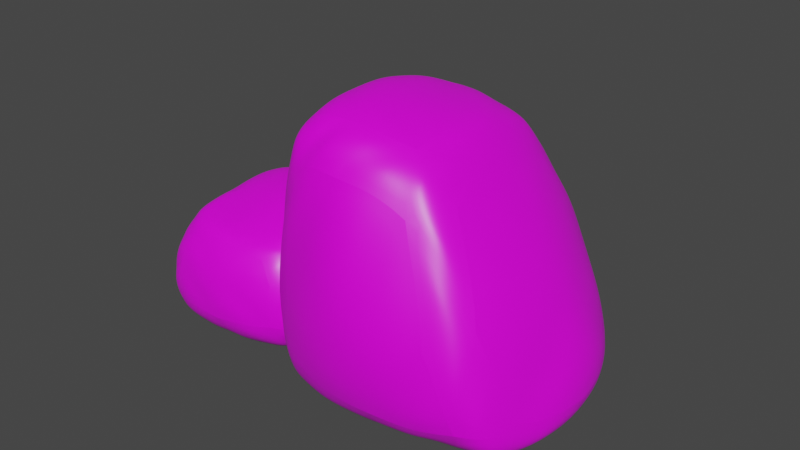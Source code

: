 # Source: rocks.blend  (saved by Blender 2.80.75; exported with 4.5.12 LTS)
import bpy
from mathutils import Matrix  # noqa: F401  (used for matrix-valued properties, if any)

bpy.ops.wm.read_factory_settings(use_empty=True)
scene = bpy.context.scene
scene.name = 'Scene'

# ---- collections
col_collection = bpy.data.collections.new('Collection'); scene.collection.children.link(col_collection)

# ---- images (referenced by path relative to the original .blend; pixels are not part of the script)
import os
ASSET_DIR = os.environ.get("B2B_ASSET_DIR", "")  # directory of the original .blend (textures are referenced by path, not embedded)
HERE = os.path.dirname(os.path.abspath(__file__))  # packed textures are extracted next to this script under _unpacked/

def load_image(name, relpath, width, height, colorspace="sRGB"):
    """Load a texture the original file referenced (path relative to the .blend, or extracted next to this script)."""
    p = next((c for c in (os.path.join(HERE, relpath), os.path.join(ASSET_DIR, relpath)) if relpath and os.path.exists(c)), "")
    if p:
        img = bpy.data.images.load(p, check_existing=True)
        img.name = name
    else:  # same state as the original file: an image datablock whose file is absent (Cycles renders it pink)
        img = bpy.data.images.new(name, width, height)
        img.source = "FILE"
        img.filepath = "//" + (relpath or name)
    img.colorspace_settings.name = colorspace
    return img
img_rocks_albedo_png = load_image('Rocks_Albedo.png', 'Rocks_Albedo.png', 1024, 1024, 'sRGB')

# ---- materials (node trees are filled in below, after node groups)
mat_rock_albedo = bpy.data.materials.new('Rock_Albedo')
mat_rock_albedo.alpha_threshold = 0.0
mat_rock_albedo.use_transparent_shadow = False
mat_rock_albedo.line_color = (0.0, 0.0, 0.0, 1.0)

# ---- node groups
ng_auto_smooth = bpy.data.node_groups.new('Auto Smooth', 'GeometryNodeTree')
_s = ng_auto_smooth.interface.new_socket(name='Geometry', in_out='OUTPUT', socket_type='NodeSocketGeometry')
_s = ng_auto_smooth.interface.new_socket(name='Geometry', in_out='INPUT', socket_type='NodeSocketGeometry')
_s = ng_auto_smooth.interface.new_socket(name='Angle', in_out='INPUT', socket_type='NodeSocketFloat')
_s.subtype = 'ANGLE'
_s.min_value = 0.0
_s.max_value = 3.142
ng_auto_smooth.is_modifier = True
_N = ng_auto_smooth.nodes; _L = ng_auto_smooth.links
n0 = _N.new('NodeGroupOutput'); n0.name = 'Group Output'; n0.location = (480, -100)
n1 = _N.new('NodeGroupInput'); n1.name = 'Group Input'; n1.location = (-420, -300)
n2 = _N.new('NodeGroupInput'); n2.name = 'Group Input.001'; n2.location = (-60, -100)
n3 = _N.new('GeometryNodeSetShadeSmooth'); n3.name = 'Set Shade Smooth'; n3.location = (120, -100)
n3.domain = 'EDGE'
n4 = _N.new('GeometryNodeSetShadeSmooth'); n4.name = 'Set Shade Smooth.001'; n4.location = (300, -100)
n5 = _N.new('GeometryNodeInputMeshEdgeAngle'); n5.name = 'Edge Angle'; n5.location = (-420, -220)
n6 = _N.new('GeometryNodeInputEdgeSmooth'); n6.name = 'Is Edge Smooth'; n6.location = (-60, -160)
n7 = _N.new('GeometryNodeInputShadeSmooth'); n7.name = 'Is Face Smooth'; n7.location = (-240, -340)
n8 = _N.new('FunctionNodeBooleanMath'); n8.name = 'Boolean Math'; n8.location = (-60, -220)
n9 = _N.new('FunctionNodeCompare'); n9.name = 'Compare'; n9.location = (-240, -180)
n9.operation = 'LESS_EQUAL'
_L.new(n5.outputs[0], n9.inputs[0])
_L.new(n4.outputs[0], n0.inputs[0])
_L.new(n1.outputs[1], n9.inputs[1])
_L.new(n9.outputs[0], n8.inputs[0])
_L.new(n7.outputs[0], n8.inputs[1])
_L.new(n2.outputs[0], n3.inputs[0])
_L.new(n6.outputs[0], n3.inputs[1])
_L.new(n3.outputs[0], n4.inputs[0])
_L.new(n8.outputs[0], n3.inputs[2])
n0.is_active_output = True

# ---- material node trees
mat_rock_albedo.use_nodes = True; mat_rock_albedo.node_tree.nodes.clear()
_N = mat_rock_albedo.node_tree.nodes; _L = mat_rock_albedo.node_tree.links
n0 = _N.new('ShaderNodeOutputMaterial'); n0.name = 'Material Output'; n0.location = (300, 300)
n1 = _N.new('ShaderNodeBsdfPrincipled'); n1.name = 'Principled BSDF'; n1.location = (10, 300)
n1.distribution = 'GGX'
n1.subsurface_method = 'BURLEY'
n1.inputs[2].default_value = 0.4
n1.inputs[3].default_value = 1.45
n1.inputs[27].default_value = (0.0, 0.0, 0.0, 1.0)
n1.inputs[28].default_value = 1.0
n2 = _N.new('ShaderNodeTexImage'); n2.name = 'Image Texture'; n2.location = (-503, 179)
n2.image = img_rocks_albedo_png
_L.new(n1.outputs[0], n0.inputs[0])
_L.new(n2.outputs[0], n1.inputs[0])
n0.is_active_output = True

# ---- world
world_world = bpy.data.worlds.new('World'); scene.world = world_world
world_world.use_nodes = True; world_world.node_tree.nodes.clear()
_N = world_world.node_tree.nodes; _L = world_world.node_tree.links
n0 = _N.new('ShaderNodeOutputWorld'); n0.name = 'World Output'; n0.location = (300, 300)
n1 = _N.new('ShaderNodeBackground'); n1.name = 'Background'; n1.location = (10, 300)
n1.inputs[0].default_value = (0.05088, 0.05088, 0.05088, 1.0)
_L.new(n1.outputs[0], n0.inputs[0])
n0.is_active_output = True
world_world.color = (0.05088, 0.05088, 0.05088)
world_world.use_sun_shadow = False
world_world.sun_shadow_jitter_overblur = 0.0

# ---- meshes
me_cube = bpy.data.meshes.new('Cube')
me_cube.from_pydata([(-0.04096, -0.298, 0.1339), (-1.287, -0.325, 0.09342), (-0.6294, 0.396, 0.1395), (-0.637, -0.9066, 0.1354), (-0.6143, -0.289, -0.49), (-0.6349, -0.3356, 0.5075), (-0.1743, -0.3211, 0.3769), (-0.2938, -0.3262, 0.4606), (-1.097, -0.3336, 0.3743), (-0.9884, -0.3381, 0.463), (-0.6369, -0.7904, 0.3098), (-0.6462, -0.6823, 0.3859), (-0.6185, 0.2031, 0.4596), (-0.6241, 0.06694, 0.5499), (-1.273, -0.308, -0.172), (-1.087, -0.3065, -0.3814), (0.01115, -0.2938, -0.1713), (-0.1741, -0.2955, -0.381), (-0.6246, 0.336, -0.1804), (-0.626, 0.154, -0.383), (-0.6375, -0.9381, -0.1797), (-0.6359, -0.7563, -0.3826), (-0.06698, 0.1424, 0.1391), (-0.1791, 0.2643, 0.1393), (-1.189, -0.751, 0.1255), (-1.079, -0.8596, 0.1257), (-0.2497, -0.8032, 0.1412), (-0.1346, -0.6855, 0.1413), (-1.036, 0.2061, 0.1471), (-1.152, 0.09094, 0.1454), (-0.2279, -0.04244, 0.503), (-0.3343, 0.08553, 0.5155), (-0.1417, 0.03706, 0.4299), (-0.2444, 0.1897, 0.4324), (-0.3988, -0.662, 0.3733), (-0.2838, -0.5459, 0.3982), (-0.3408, -0.7393, 0.3111), (-0.216, -0.6106, 0.3294), (-0.8677, 0.04336, 0.521), (-0.9916, -0.08576, 0.5067), (-0.9324, 0.1155, 0.4244), (-1.076, -0.0201, 0.4147), (-1.054, -0.5931, 0.4052), (-0.947, -0.7017, 0.381), (-1.117, -0.664, 0.3214), (-0.9911, -0.7694, 0.3046), (-0.2629, 0.191, -0.379), (-0.137, 0.0652, -0.379), (-0.1713, 0.2931, -0.1748), (-0.03353, 0.1564, -0.1732), (-0.1878, -0.6131, -0.3686), (-0.3199, -0.745, -0.3686), (-0.09795, -0.6911, -0.1567), (-0.2421, -0.8339, -0.1583), (-1.092, 0.01942, -0.3725), (-0.9631, 0.1505, -0.3725), (-1.187, 0.1002, -0.1632), (-1.046, 0.2416, -0.1647), (-0.9968, -0.7941, -0.379), (-1.122, -0.6674, -0.379), (-1.089, -0.8956, -0.1748), (-1.225, -0.7592, -0.1732), (0.8978, -0.2041, 1.237), (0.7528, -0.1835, 1.34), (1.677, -0.07439, -0.2006), (1.428, -0.05406, -0.4254), (0.0337, -0.4402, 1.279), (0.08627, -0.3984, 1.456), (-0.008025, -0.4045, -0.1598), (0.2287, -0.3681, -0.3821), (1.467, -0.6652, -0.4056), (1.521, -0.7697, -0.2037), (1.343, -1.04, -0.1416), (0.9796, -0.7314, 1.134), (0.7909, -0.6607, 1.287), (0.8433, -0.8389, 1.124), (0.16, -0.8919, -0.3763), (0.1624, -1.07, -0.1541), (-0.04476, -0.9328, -0.1516), (0.08841, -0.7877, 1.386), (-0.03776, -0.8215, 1.179), (0.1434, -0.9391, 1.176), (1.316, 0.4533, -0.3997), (1.05, 0.6041, -0.1141), (1.435, 0.5068, -0.1634), (0.7115, 0.2435, 1.287), (0.8793, 0.3183, 1.107), (0.7225, 0.48, 1.11), (0.2419, 0.1359, -0.372), (0.04258, 0.1178, -0.1413), (0.2005, 0.3177, -0.1451), (0.1458, -0.008947, 1.438), (0.07592, 0.1884, 1.235), (0.01994, -0.01186, 1.248), (1.35, -0.8807, 0.4981), (1.202, -1.04, 0.4046), (-0.08984, -0.8966, 0.461), (0.04263, -1.014, 0.4694), (0.09561, 0.3078, 0.4716), (-0.02884, 0.08178, 0.4739), (1.112, 0.5828, 0.4856), (0.955, 0.6874, 0.5004), (-0.1105, -0.4195, 0.4633), (1.485, -0.09832, 0.4116), (0.8555, -0.2287, -0.5395), (0.8145, -0.7482, -0.4088), (0.8208, -1.111, -0.2186), (0.3892, -0.7441, 1.408), (0.4197, -0.9693, 1.264), (0.8067, 0.292, -0.4018), (0.7272, 0.4796, -0.1754), (0.3625, 0.2392, 1.366), (0.3479, 0.3556, 1.227), (0.3799, -0.3771, 1.454), (0.6328, -1.216, 0.4455), (0.4798, 0.542, 0.4763), (0.1664, 0.2316, 0.04026), (0.1232, 0.956, -0.09009), (0.5537, 0.7559, -0.02511), (-0.1905, 0.3714, 0.003198), (0.1851, 0.5462, -0.504), (0.1634, 0.63, 0.2484), (0.1947, 0.3357, 0.2115), (0.1982, 0.4179, 0.2615), (0.122, 0.8718, 0.1025), (0.1285, 0.8204, 0.1743), (-0.1256, 0.4378, 0.1137), (-0.0623, 0.4961, 0.1603), (0.5422, 0.747, 0.2306), (0.4602, 0.7243, 0.3026), (0.152, 0.9154, -0.2707), (0.1668, 0.7933, -0.406), (0.1554, 0.1521, -0.1884), (0.1335, 0.262, -0.32), (0.5511, 0.717, -0.2806), (0.4171, 0.6624, -0.4198), (-0.1967, 0.3288, -0.2058), (-0.09, 0.3826, -0.3196), (0.4331, 0.3734, 0.005811), (0.5161, 0.4722, -0.01071), (-0.1579, 0.7506, -0.06416), (-0.216, 0.6478, -0.05185), (-0.09075, 0.1695, 0.04811), (-0.01983, 0.1409, 0.05622), (0.4948, 0.9631, -0.03962), (0.4123, 0.9991, -0.04609), (0.4144, 0.4478, 0.3048), (0.4988, 0.545, 0.3047), (0.4558, 0.4071, 0.2479), (0.5582, 0.505, 0.2373), (-0.02403, 0.3505, 0.1869), (0.05788, 0.3244, 0.2183), (-0.06227, 0.2735, 0.1534), (0.02333, 0.2458, 0.1789), (0.4138, 0.86, 0.2526), (0.3072, 0.8972, 0.2221), (0.4508, 0.9084, 0.1745), (0.3427, 0.9542, 0.1507), (-0.04871, 0.7616, 0.1243), (-0.1062, 0.6589, 0.1196), (-0.1008, 0.7621, 0.06437), (-0.1529, 0.6496, 0.06688), (0.4163, 0.4536, -0.4002), (0.3324, 0.343, -0.3727), (0.4957, 0.4306, -0.2588), (0.403, 0.3102, -0.2381), (0.002565, 0.1592, -0.2489), (-0.06653, 0.1956, -0.2496), (-0.02062, 0.08051, -0.1586), (-0.1025, 0.1219, -0.1634), (0.3751, 0.8979, -0.342), (0.4554, 0.8581, -0.3446), (0.4267, 0.9891, -0.2665), (0.5219, 0.943, -0.2688), (-0.1352, 0.5831, -0.3601), (-0.06445, 0.699, -0.3818), (-0.2248, 0.615, -0.2428), (-0.15, 0.742, -0.2553), (-0.7626, 0.5425, -0.1734), (-0.8002, 0.5918, -0.1858), (-0.1887, 0.3071, -0.1177), (-0.1726, 0.3532, -0.1215), (-0.651, 0.8223, -0.181), (-0.6898, 0.8078, -0.1799), (-0.388, 0.7999, -0.1854), (-0.3406, 0.7286, -0.182), (-0.1673, 0.341, -0.2389), (-0.187, 0.2974, -0.2407), (-0.2094, 0.3525, -0.2792), (-0.7482, 0.5214, -0.2596), (-0.7812, 0.6102, -0.2663), (-0.6415, 0.6075, -0.3261), (-0.3466, 0.7494, -0.2825), (-0.3863, 0.7626, -0.3788), (-0.4131, 0.7949, -0.2704), (-0.6736, 0.7738, -0.2432), (-0.62, 0.8291, -0.2474), (-0.6297, 0.7974, -0.2721), (-0.1987, 0.3901, -0.02442), (-0.3014, 0.4811, -0.01009), (-0.2268, 0.3613, -0.01521), (-0.8033, 0.6413, -0.07453), (-0.7286, 0.5536, -0.04292), (-0.7035, 0.6286, -0.01858), (-0.346, 0.7258, -0.08546), (-0.427, 0.7904, -0.1076), (-0.394, 0.7467, -0.05159), (-0.7162, 0.7762, -0.09097), (-0.6568, 0.8035, -0.06157), (-0.622, 0.8192, -0.1013), (-0.4472, 0.3044, -0.2791), (-0.4107, 0.4671, -0.3399), (-0.4754, 0.8199, -0.2671), (-0.5204, 0.7919, -0.3656), (-0.5428, 0.7978, -0.05165), (-0.5191, 0.82, -0.08738), (-0.5012, 0.3818, -0.03726), (-0.4996, 0.4594, 0.01156), (-0.4539, 0.8503, -0.1977), (-0.4541, 0.3265, -0.1505), (-0.251, 0.5366, -0.1506), (-0.2523, 0.544, -0.2547), (-0.2914, 0.557, -0.3464), (-0.6883, 0.7189, -0.2427), (-0.6499, 0.7196, -0.3184), (-0.2644, 0.5485, -0.05535), (-0.3174, 0.5813, -0.02035), (-0.7318, 0.739, -0.08459), (-0.7026, 0.7391, -0.04251), (-0.7444, 0.7172, -0.195), (-0.4754, 0.6516, -0.4417), (-0.5247, 0.6907, -0.01676)], [], [(47, 16, 17), (5, 30, 13), (1, 56, 14), (0, 52, 16), (18, 23, 48), (36, 3, 26), (40, 2, 28), (59, 14, 15), (0, 37, 27), (51, 20, 21), (39, 8, 9), (3, 45, 25), (61, 1, 14), (57, 2, 18), (22, 16, 49), (55, 18, 19), (1, 41, 29), (20, 25, 60), (44, 1, 24), (43, 10, 11), (53, 3, 20), (42, 8, 44), (34, 10, 36), (38, 12, 40), (30, 6, 32), (35, 6, 7), (9, 43, 11), (5, 34, 35), (39, 9, 5), (31, 12, 13), (58, 20, 60), (54, 14, 56), (50, 16, 52), (46, 18, 48), (55, 19, 4), (51, 4, 50), (47, 17, 4), (4, 58, 59), (32, 0, 22), (44, 43, 42), (34, 37, 35), (40, 39, 38), (32, 31, 30), (22, 33, 32), (26, 37, 36), (28, 41, 40), (45, 24, 25), (60, 59, 58), (54, 57, 55), (50, 53, 51), (48, 47, 46), (23, 49, 48), (27, 53, 52), (29, 57, 56), (25, 61, 60), (2, 33, 23), (103, 73, 94), (115, 87, 101), (104, 70, 105), (113, 74, 63), (108, 97, 114), (102, 93, 99), (70, 71, 72), (73, 74, 75), (76, 77, 78), (79, 80, 81), (82, 83, 84), (85, 86, 87), (88, 89, 90), (91, 92, 93), (105, 72, 106), (94, 75, 95), (107, 81, 108), (78, 97, 96), (76, 68, 69), (67, 93, 66), (98, 89, 99), (88, 110, 109), (85, 112, 111), (100, 83, 101), (65, 84, 64), (74, 62, 63), (109, 65, 104), (85, 62, 86), (70, 64, 71), (79, 66, 80), (69, 89, 88), (80, 102, 96), (111, 63, 85), (86, 103, 100), (84, 103, 64), (96, 68, 78), (86, 101, 87), (92, 99, 93), (96, 81, 80), (94, 72, 71), (68, 99, 89), (114, 77, 106), (110, 101, 83), (103, 71, 64), (90, 115, 110), (95, 106, 72), (91, 113, 111), (88, 104, 69), (111, 92, 91), (109, 83, 82), (74, 108, 75), (76, 106, 77), (75, 114, 95), (67, 107, 113), (69, 105, 76), (98, 112, 115), (163, 132, 133), (147, 129, 121), (117, 172, 130), (132, 143, 168), (134, 139, 164), (152, 119, 142), (156, 118, 144), (175, 130, 131), (116, 153, 143), (167, 136, 137), (155, 124, 125), (126, 141, 119), (177, 117, 130), (173, 118, 134), (165, 116, 132), (171, 134, 135), (117, 157, 145), (119, 176, 136), (160, 117, 140), (127, 161, 126), (169, 119, 136), (158, 124, 160), (150, 126, 152), (154, 128, 156), (123, 148, 146), (151, 122, 123), (159, 121, 158), (127, 150, 151), (155, 125, 121), (147, 128, 129), (174, 136, 176), (170, 130, 172), (166, 132, 168), (135, 164, 162), (135, 120, 131), (133, 167, 137), (163, 133, 120), (120, 174, 175), (138, 122, 116), (160, 159, 158), (150, 153, 151), (156, 155, 154), (148, 147, 146), (148, 139, 149), (152, 143, 153), (156, 145, 157), (161, 140, 141), (174, 177, 175), (172, 171, 170), (166, 169, 167), (162, 165, 163), (164, 138, 165), (168, 142, 169), (172, 144, 173), (141, 177, 176), (118, 149, 139), (219, 189, 210), (231, 203, 217), (220, 186, 221), (229, 190, 179), (224, 213, 230), (218, 209, 215), (186, 187, 188), (189, 190, 191), (192, 193, 194), (195, 196, 197), (198, 199, 200), (201, 202, 203), (204, 205, 206), (207, 208, 209), (221, 188, 222), (189, 211, 210), (223, 197, 224), (194, 213, 212), (192, 184, 185), (183, 209, 182), (214, 205, 215), (204, 226, 225), (201, 228, 227), (216, 199, 217), (181, 200, 180), (179, 189, 178), (220, 198, 181), (201, 178, 202), (186, 180, 187), (195, 182, 196), (185, 205, 204), (196, 218, 212), (229, 201, 227), (216, 178, 219), (200, 219, 180), (194, 218, 184), (202, 217, 203), (208, 215, 209), (212, 197, 196), (210, 188, 187), (218, 205, 184), (230, 193, 222), (226, 217, 199), (219, 187, 180), (206, 231, 226), (211, 222, 188), (207, 229, 227), (204, 220, 185), (207, 228, 208), (225, 199, 198), (190, 224, 191), (192, 222, 193), (191, 230, 211), (195, 229, 183), (185, 221, 192), (214, 228, 231), (47, 49, 16), (7, 30, 5), (30, 31, 13), (1, 29, 56), (0, 27, 52), (18, 2, 23), (36, 10, 3), (40, 12, 2), (59, 61, 14), (0, 6, 37), (51, 53, 20), (39, 41, 8), (3, 10, 45), (61, 24, 1), (57, 28, 2), (22, 0, 16), (55, 57, 18), (1, 8, 41), (20, 3, 25), (44, 8, 1), (43, 45, 10), (53, 26, 3), (42, 9, 8), (34, 11, 10), (38, 13, 12), (30, 7, 6), (35, 37, 6), (11, 5, 9), (9, 42, 43), (35, 7, 5), (5, 11, 34), (5, 13, 38), (38, 39, 5), (31, 33, 12), (58, 21, 20), (54, 15, 14), (50, 17, 16), (46, 19, 18), (15, 54, 4), (54, 55, 4), (21, 4, 51), (4, 17, 50), (4, 19, 46), (46, 47, 4), (59, 15, 4), (4, 21, 58), (32, 6, 0), (44, 45, 43), (34, 36, 37), (40, 41, 39), (32, 33, 31), (22, 23, 33), (26, 27, 37), (28, 29, 41), (45, 44, 24), (60, 61, 59), (54, 56, 57), (50, 52, 53), (48, 49, 47), (23, 22, 49), (27, 26, 53), (29, 28, 57), (25, 24, 61), (2, 12, 33), (103, 62, 73), (115, 112, 87), (104, 65, 70), (113, 107, 74), (108, 81, 97), (102, 66, 93), (105, 70, 72), (94, 73, 75), (107, 79, 81), (78, 77, 97), (76, 78, 68), (67, 91, 93), (98, 90, 89), (88, 90, 110), (85, 87, 112), (100, 84, 83), (65, 82, 84), (74, 73, 62), (109, 82, 65), (85, 63, 62), (70, 65, 64), (79, 67, 66), (69, 68, 89), (80, 66, 102), (111, 113, 63), (86, 62, 103), (84, 100, 103), (96, 102, 68), (86, 100, 101), (92, 98, 99), (96, 97, 81), (94, 95, 72), (68, 102, 99), (114, 97, 77), (110, 115, 101), (103, 94, 71), (90, 98, 115), (95, 114, 106), (91, 67, 113), (88, 109, 104), (111, 112, 92), (109, 110, 83), (74, 107, 108), (76, 105, 106), (75, 108, 114), (67, 79, 107), (69, 104, 105), (98, 92, 112), (163, 165, 132), (123, 146, 121), (146, 147, 121), (117, 145, 172), (132, 116, 143), (134, 118, 139), (152, 126, 119), (156, 128, 118), (175, 177, 130), (116, 122, 153), (167, 169, 136), (155, 157, 124), (126, 161, 141), (177, 140, 117), (173, 144, 118), (165, 138, 116), (171, 173, 134), (117, 124, 157), (119, 141, 176), (160, 124, 117), (127, 159, 161), (169, 142, 119), (158, 125, 124), (150, 127, 126), (154, 129, 128), (123, 122, 148), (151, 153, 122), (127, 121, 159), (121, 125, 158), (151, 123, 127), (123, 121, 127), (121, 129, 155), (129, 154, 155), (147, 149, 128), (174, 137, 136), (170, 131, 130), (166, 133, 132), (135, 134, 164), (131, 170, 135), (170, 171, 135), (137, 120, 133), (133, 166, 167), (120, 135, 162), (162, 163, 120), (175, 131, 120), (120, 137, 174), (138, 148, 122), (160, 161, 159), (150, 152, 153), (156, 157, 155), (148, 149, 147), (148, 138, 139), (152, 142, 143), (156, 144, 145), (161, 160, 140), (174, 176, 177), (172, 173, 171), (166, 168, 169), (162, 164, 165), (164, 139, 138), (168, 143, 142), (172, 145, 144), (141, 140, 177), (118, 128, 149), (219, 178, 189), (231, 228, 203), (220, 181, 186), (229, 223, 190), (224, 197, 213), (218, 182, 209), (221, 186, 188), (189, 191, 211), (223, 195, 197), (194, 193, 213), (192, 194, 184), (183, 207, 209), (214, 206, 205), (204, 206, 226), (201, 203, 228), (216, 200, 199), (181, 198, 200), (179, 190, 189), (220, 225, 198), (201, 179, 178), (186, 181, 180), (195, 183, 182), (185, 184, 205), (196, 182, 218), (229, 179, 201), (216, 202, 178), (200, 216, 219), (194, 212, 218), (202, 216, 217), (208, 214, 215), (212, 213, 197), (210, 211, 188), (218, 215, 205), (230, 213, 193), (226, 231, 217), (219, 210, 187), (206, 214, 231), (211, 230, 222), (207, 183, 229), (204, 225, 220), (207, 227, 228), (225, 226, 199), (190, 223, 224), (192, 221, 222), (191, 224, 230), (195, 223, 229), (185, 220, 221), (214, 208, 228)])
me_cube.polygons.foreach_set('use_smooth', [True] * 448)
_k = set([(6, 32), (6, 37), (7, 30), (7, 35), (8, 41), (8, 44), (9, 39), (9, 42), (10, 36), (10, 45), (11, 34), (11, 43), (12, 33), (12, 40), (13, 31), (13, 38), (14, 56), (14, 61), (15, 54), (15, 59), (16, 49), (16, 52), (17, 47), (17, 50), (18, 48), (18, 57), (19, 46), (19, 55), (20, 53), (20, 60), (21, 51), (21, 58), (22, 32), (22, 49), (23, 33), (23, 48), (24, 44), (24, 61), (25, 45), (25, 60), (26, 36), (26, 53), (27, 37), (27, 52), (28, 40), (28, 57), (29, 41), (29, 56), (30, 31), (34, 35), (38, 39), (42, 43), (46, 47), (48, 49), (50, 51), (52, 53), (54, 55), (56, 57), (58, 59), (60, 61), (62, 73), (62, 86), (63, 74), (63, 85), (64, 71), (64, 84), (65, 70), (65, 82), (66, 80), (66, 93), (67, 79), (67, 91), (68, 78), (68, 89), (69, 76), (69, 88), (70, 105), (71, 72), (71, 94), (72, 95), (72, 106), (73, 94), (74, 107), (75, 95), (75, 108), (76, 105), (77, 78), (77, 97), (77, 106), (78, 96), (79, 107), (80, 96), (81, 97), (81, 108), (82, 109), (83, 84), (83, 101), (83, 110), (84, 100), (85, 111), (86, 100), (87, 101), (87, 112), (88, 109), (89, 90), (89, 99), (90, 98), (90, 110), (91, 111), (92, 98), (92, 112), (93, 99), (122, 148), (122, 153), (123, 146), (123, 151), (124, 157), (124, 160), (125, 155), (125, 158), (126, 152), (126, 161), (127, 150), (127, 159), (128, 149), (128, 156), (129, 147), (129, 154), (130, 172), (130, 177), (131, 170), (131, 175), (132, 165), (132, 168), (133, 163), (133, 166), (134, 164), (134, 173), (135, 162), (135, 171), (136, 169), (136, 176), (137, 167), (137, 174), (138, 148), (138, 165), (139, 149), (139, 164), (140, 160), (140, 177), (141, 161), (141, 176), (142, 152), (142, 169), (143, 153), (143, 168), (144, 156), (144, 173), (145, 157), (145, 172), (146, 147), (150, 151), (154, 155), (158, 159), (162, 163), (164, 165), (166, 167), (168, 169), (170, 171), (172, 173), (174, 175), (176, 177), (178, 189), (178, 202), (179, 190), (179, 201), (180, 187), (180, 200), (181, 186), (181, 198), (182, 196), (182, 209), (183, 195), (183, 207), (184, 194), (184, 205), (185, 192), (185, 204), (186, 221), (187, 188), (187, 210), (188, 211), (188, 222), (189, 210), (190, 223), (191, 211), (191, 224), (192, 221), (193, 194), (193, 213), (193, 222), (194, 212), (195, 223), (196, 212), (197, 213), (197, 224), (198, 225), (199, 200), (199, 217), (199, 226), (200, 216), (201, 227), (202, 216), (203, 217), (203, 228), (204, 225), (205, 206), (205, 215), (206, 214), (206, 226), (207, 227), (208, 214), (208, 228), (209, 215)])
me_cube.attributes.new('sharp_edge', 'BOOLEAN', 'EDGE').data.foreach_set('value', [ (min(e.vertices), max(e.vertices)) in _k for e in me_cube.edges])
_uv = me_cube.uv_layers.new(name='UVMap')
_uv.uv.foreach_set('vector', [0.7027, 0.1968, 0.6557, 0.1293, 0.7065, 0.1252, 0.3753, 0.8526, 0.4217, 0.9119, 0.3731, 0.9329, 0.8852, 0.4484, 0.9389, 0.3636, 0.9332, 0.4452, 0.5014, 0.8569, 0.5409, 0.775, 0.5587, 0.8539, 0.6189, 0.8534, 0.7028, 0.9241, 0.6456, 0.9326, 0.9213, 0.7031, 0.8751, 0.7555, 0.8867, 0.6821, 0.728, 0.7709, 0.6701, 0.8522, 0.6667, 0.7632, 0.9846, 0.5158, 0.9332, 0.4452, 0.9875, 0.4439, 0.5014, 0.8569, 0.4468, 0.7971, 0.4866, 0.78, 0.7281, 0.03608, 0.769, 0.0, 0.7868, 0.03282, 0.7558, 0.7433, 0.7473, 0.707, 0.7686, 0.725, 0.8751, 0.7555, 0.9093, 0.8301, 0.8691, 0.8437, 0.9389, 0.5345, 0.8852, 0.4484, 0.9332, 0.4452, 0.6085, 0.769, 0.6701, 0.8522, 0.6189, 0.8534, 0.5021, 0.9442, 0.5587, 0.8539, 0.5587, 0.9429, 0.8535, 0.2117, 0.7779, 0.2522, 0.793, 0.213, 0.6878, 0.6773, 0.7302, 0.7345, 0.6701, 0.7334, 0.8127, 0.7522, 0.8691, 0.8437, 0.8091, 0.8421, 0.8617, 0.5143, 0.8852, 0.4484, 0.8896, 0.5322, 0.9279, 0.8239, 0.9144, 0.76, 0.9341, 0.7653, 0.8274, 0.6773, 0.8751, 0.7555, 0.8127, 0.7522, 0.7758, 0.6943, 0.7473, 0.707, 0.7636, 0.6786, 0.9362, 0.717, 0.9144, 0.76, 0.9213, 0.7031, 0.754, 0.7756, 0.7425, 0.8344, 0.728, 0.7709, 0.4217, 0.9119, 0.446, 0.8552, 0.4439, 0.927, 0.4287, 0.8106, 0.446, 0.8552, 0.4192, 0.8549, 0.314, 0.6186, 0.2854, 0.5498, 0.314, 0.5368, 0.3753, 0.8526, 0.4197, 0.7869, 0.4287, 0.8106, 0.3041, 0.4417, 0.3209, 0.4554, 0.2854, 0.5164, 0.7758, 0.8762, 0.7425, 0.8344, 0.7691, 0.8214, 0.7758, 0.825, 0.8127, 0.7522, 0.8091, 0.8421, 0.9848, 0.3793, 0.9332, 0.4452, 0.9389, 0.3636, 0.7052, 0.06253, 0.6557, 0.1293, 0.671, 0.05063, 0.7268, 0.2214, 0.7779, 0.2522, 0.6944, 0.245, 0.8535, 0.2117, 0.793, 0.213, 0.7956, 0.1237, 0.7281, 0.03608, 0.7956, 0.1237, 0.7052, 0.06253, 0.7027, 0.1968, 0.7065, 0.1252, 0.7956, 0.1237, 0.7956, 0.1237, 0.852, 0.02447, 0.876, 0.04923, 0.4439, 0.927, 0.5014, 0.8569, 0.5021, 0.9442, 0.9157, 0.8578, 0.9279, 0.8239, 0.9362, 0.8479, 0.4197, 0.7869, 0.4468, 0.7971, 0.4287, 0.8106, 0.728, 0.7709, 0.7558, 0.7433, 0.754, 0.7756, 0.4439, 0.927, 0.4096, 0.9371, 0.4217, 0.9119, 0.5021, 0.9442, 0.4342, 0.9569, 0.4439, 0.927, 0.4733, 0.7563, 0.4468, 0.7971, 0.4356, 0.7709, 0.6667, 0.7632, 0.7302, 0.7345, 0.728, 0.7709, 0.9093, 0.8301, 0.8726, 0.8681, 0.8691, 0.8437, 0.9523, 0.5606, 0.9846, 0.5158, 0.9967, 0.5401, 0.9848, 0.3793, 0.9521, 0.3346, 0.9967, 0.3524, 0.7052, 0.06253, 0.6961, 0.02196, 0.7281, 0.03608, 0.6944, 0.245, 0.7027, 0.1968, 0.7268, 0.2214, 0.4915, 0.968, 0.5587, 0.9429, 0.5458, 0.9695, 0.4866, 0.78, 0.5246, 0.7462, 0.5409, 0.775, 0.6701, 0.7334, 0.6085, 0.769, 0.6133, 0.7324, 0.8691, 0.8437, 0.814, 0.8724, 0.8091, 0.8421, 0.6701, 0.8522, 0.7572, 0.9019, 0.7028, 0.9241, 0.1488, 0.3185, 0.2847, 0.1505, 0.3069, 0.298, 0.4963, 0.4818, 0.4302, 0.5953, 0.3979, 0.4684, 0.758, 0.5035, 0.6294, 0.4246, 0.7473, 0.4029, 0.2236, 0.03065, 0.2738, 0.1044, 0.1794, 0.08651, 0.1704, 0.481, 0.2567, 0.6319, 0.1361, 0.6526, 0.4621, 0.1557, 0.5388, 0.0255, 0.5628, 0.1554, 0.6294, 0.4246, 0.6018, 0.4081, 0.625, 0.3543, 0.2847, 0.1505, 0.2738, 0.1044, 0.3079, 0.1392, 0.3775, 0.3335, 0.3403, 0.297, 0.3653, 0.2756, 0.2378, 0.445, 0.2653, 0.4851, 0.2271, 0.4934, 0.3742, 0.3346, 0.4066, 0.3705, 0.3403, 0.3691, 0.09476, 0.08678, 0.07685, 0.1338, 0.04682, 0.1153, 0.5832, 0.328, 0.5755, 0.2693, 0.6172, 0.2822, 0.5524, 0.7041, 0.5631, 0.65, 0.5834, 0.6725, 0.7473, 0.4029, 0.625, 0.3543, 0.7254, 0.3346, 0.0, 0.6329, 0.09134, 0.5055, 0.0275, 0.6573, 0.1787, 0.4417, 0.2271, 0.4934, 0.1704, 0.481, 0.2854, 0.746, 0.2567, 0.6319, 0.2854, 0.6262, 0.3775, 0.3335, 0.471, 0.2741, 0.4827, 0.3346, 0.461, 0.0, 0.5388, 0.0255, 0.4534, 0.02656, 0.6093, 0.1646, 0.5755, 0.2693, 0.5628, 0.1554, 0.8617, 0.5736, 0.7626, 0.649, 0.7636, 0.6085, 0.4379, 0.6493, 0.5033, 0.6302, 0.5014, 0.6655, 0.374, 0.4753, 0.4066, 0.3705, 0.3979, 0.4684, 0.6472, 0.5447, 0.6331, 0.6603, 0.5834, 0.5468, 0.2738, 0.1044, 0.1811, 0.1192, 0.1794, 0.08651, 0.7636, 0.6085, 0.6472, 0.5447, 0.758, 0.5035, 0.09476, 0.08678, 0.1811, 0.1192, 0.07685, 0.1338, 0.6294, 0.4246, 0.5834, 0.5468, 0.6018, 0.4081, 0.2983, 0.6186, 0.3278, 0.6624, 0.2854, 0.6624, 0.4827, 0.3346, 0.5755, 0.2693, 0.5832, 0.328, 0.3773, 0.04197, 0.4621, 0.1557, 0.3673, 0.1638, 0.1008, 0.03729, 0.1794, 0.08651, 0.09476, 0.08678, 0.07685, 0.1338, 0.1488, 0.3185, 0.0186, 0.2602, 0.02681, 0.4042, 0.1488, 0.3185, 0.1391, 0.4417, 0.3673, 0.1638, 0.471, 0.2741, 0.3653, 0.2756, 0.07685, 0.1338, 0.0, 0.2403, 0.04682, 0.1153, 0.5795, 0.03061, 0.5628, 0.1554, 0.5388, 0.0255, 0.2854, 0.6262, 0.2271, 0.4934, 0.2653, 0.4851, 0.3069, 0.298, 0.3363, 0.4072, 0.2798, 0.4332, 0.471, 0.2741, 0.5628, 0.1554, 0.5755, 0.2693, 0.1361, 0.6526, 0.2417, 0.7555, 0.1114, 0.7766, 0.4764, 0.3744, 0.3979, 0.4684, 0.4066, 0.3705, 0.1488, 0.3185, 0.2798, 0.4332, 0.1391, 0.4417, 0.5834, 0.3992, 0.4963, 0.4818, 0.4764, 0.3744, 0.0275, 0.6573, 0.1114, 0.7766, 0.008153, 0.7635, 0.1535, 0.005143, 0.2236, 0.03065, 0.1008, 0.03729, 0.8617, 0.5736, 0.758, 0.5035, 0.8575, 0.4737, 0.5014, 0.6655, 0.5631, 0.65, 0.5524, 0.7041, 0.6557, 0.3203, 0.6718, 0.2522, 0.7149, 0.3203, 0.2738, 0.1044, 0.3403, 0.07304, 0.3079, 0.1392, 0.2493, 0.7892, 0.1114, 0.7766, 0.2417, 0.7555, 0.09134, 0.5055, 0.1361, 0.6526, 0.0275, 0.6573, 0.232, 0.0, 0.2964, 0.04313, 0.2236, 0.03065, 0.8575, 0.4737, 0.7473, 0.4029, 0.8617, 0.3697, 0.5812, 0.5068, 0.5033, 0.6302, 0.4963, 0.4818, 0.2224, 0.9149, 0.202, 0.9478, 0.1892, 0.9261, 0.007512, 0.9309, 0.005858, 0.913, 0.06891, 0.9152, 0.07269, 0.8249, 0.02003, 0.7892, 0.076, 0.7977, 0.9536, 0.1835, 0.9153, 0.2258, 0.9205, 0.1818, 0.7758, 0.916, 0.8184, 0.9697, 0.7774, 0.9739, 0.9015, 0.2495, 0.876, 0.2223, 0.9006, 0.2239, 0.8682, 0.8888, 0.8198, 0.9128, 0.829, 0.8732, 0.9386, 0.1287, 0.9693, 0.161, 0.934, 0.161, 0.9496, 0.2312, 0.9187, 0.2551, 0.9153, 0.2258, 0.8853, 0.04122, 0.9178, 0.04577, 0.904, 0.07452, 0.02915, 0.8831, 0.07, 0.8664, 0.06869, 0.8838, 0.9694, 0.02771, 0.9832, 0.07112, 0.9501, 0.02708, 0.1415, 0.8198, 0.07269, 0.8249, 0.076, 0.7977, 0.7869, 0.8724, 0.8198, 0.9128, 0.7758, 0.916, 0.9987, 0.187, 0.9496, 0.2312, 0.9536, 0.1835, 0.2568, 0.816, 0.2767, 0.8457, 0.2399, 0.854, 0.07269, 0.8249, 0.0222, 0.8649, 0.01405, 0.8261, 0.9501, 0.02708, 0.9548, 0.08885, 0.9178, 0.04577, 0.1192, 0.8724, 0.07269, 0.8249, 0.1354, 0.8519, 0.1217, 0.915, 0.1347, 0.8844, 0.1384, 0.9133, 0.8883, 0.01788, 0.9501, 0.02708, 0.9178, 0.04577, 0.1071, 0.8823, 0.07, 0.8664, 0.1192, 0.8724, 0.1208, 0.9338, 0.1384, 0.9133, 0.1332, 0.936, 0.8839, 0.9005, 0.8639, 0.9194, 0.8682, 0.8888, 0.9468, 0.283, 0.9981, 0.2859, 0.9878, 0.2977, 0.9226, 0.2671, 0.9493, 0.2695, 0.9468, 0.283, 0.1234, 0.8922, 0.06891, 0.9152, 0.1071, 0.8823, 0.1217, 0.915, 0.1208, 0.9338, 0.1055, 0.9412, 0.02915, 0.8831, 0.06869, 0.8838, 0.06891, 0.9152, 0.8754, 0.9614, 0.8639, 0.9194, 0.8839, 0.927, 0.9296, 0.1047, 0.9178, 0.04577, 0.9548, 0.08885, 0.2432, 0.8063, 0.2091, 0.7975, 0.2605, 0.7892, 0.1695, 0.9432, 0.202, 0.9478, 0.1712, 0.9578, 0.2399, 0.854, 0.263, 0.9009, 0.2374, 0.8951, 0.2399, 0.854, 0.1888, 0.872, 0.1983, 0.8225, 0.1892, 0.9261, 0.1576, 0.9344, 0.1511, 0.8973, 0.2224, 0.9149, 0.1892, 0.9261, 0.1888, 0.872, 0.8858, 0.1391, 0.9296, 0.1047, 0.9386, 0.1287, 0.9987, 0.2374, 0.9493, 0.2695, 0.9496, 0.2312, 0.1192, 0.8724, 0.1234, 0.8922, 0.1071, 0.8823, 0.9062, 0.2604, 0.9187, 0.2551, 0.9226, 0.2671, 0.003125, 0.8727, 0.02915, 0.8831, 0.009676, 0.8912, 0.8665, 0.9885, 0.8754, 0.9614, 0.8815, 0.9824, 0.8665, 0.9885, 0.8184, 0.9697, 0.8569, 0.9667, 0.9015, 0.2495, 0.9153, 0.2258, 0.9187, 0.2551, 0.003125, 0.8727, 0.01405, 0.8261, 0.0222, 0.8649, 0.1347, 0.8844, 0.1354, 0.8519, 0.1511, 0.8646, 0.9296, 0.1047, 0.9662, 0.1136, 0.9386, 0.1287, 0.2605, 0.7892, 0.2568, 0.816, 0.2432, 0.8063, 0.876, 0.04078, 0.8883, 0.01788, 0.8853, 0.04122, 0.2374, 0.8951, 0.2457, 0.9224, 0.2224, 0.9149, 0.7774, 0.9739, 0.827, 0.9913, 0.7871, 1.0, 0.9205, 0.1818, 0.9006, 0.2239, 0.9033, 0.1809, 0.02003, 0.7892, 0.0, 0.8302, 0.004397, 0.7927, 0.9832, 0.07112, 0.9662, 0.1136, 0.9548, 0.08885, 0.8198, 0.9128, 0.8569, 0.9667, 0.8184, 0.9697, 0.3025, 0.8429, 0.2875, 0.9053, 0.2767, 0.8404, 0.9852, 0.7151, 0.9613, 0.686, 0.9985, 0.6901, 0.9172, 0.6106, 0.9352, 0.5691, 0.9347, 0.6091, 0.9709, 0.583, 0.9518, 0.5969, 0.9447, 0.5822, 0.9787, 0.6125, 0.998, 0.6289, 0.9749, 0.6524, 0.966, 0.761, 0.9565, 0.7259, 0.9729, 0.7375, 0.9229, 0.8751, 0.9319, 0.8724, 0.9285, 0.8847, 0.9352, 0.6028, 0.9518, 0.5969, 0.9574, 0.6197, 0.3302, 0.5185, 0.3209, 0.5003, 0.3339, 0.5092, 0.9857, 0.595, 0.998, 0.598, 0.9926, 0.6028, 0.8974, 0.5852, 0.8868, 0.6041, 0.8921, 0.58, 0.9391, 0.6809, 0.9563, 0.6773, 0.9613, 0.686, 1.0, 0.7489, 0.9839, 0.7481, 0.9974, 0.7414, 0.9457, 0.7083, 0.9575, 0.7155, 0.9565, 0.7259, 0.9027, 0.914, 0.9285, 0.8847, 0.9109, 0.9262, 0.9628, 0.9817, 0.9377, 0.9313, 0.9628, 0.9123, 0.9746, 0.5961, 0.9926, 0.6028, 0.9787, 0.6125, 0.3325, 0.4545, 0.3395, 0.4808, 0.3296, 0.4664, 0.9352, 0.6492, 0.9161, 0.6622, 0.9185, 0.648, 0.9363, 0.7247, 0.9565, 0.7259, 0.9412, 0.7313, 0.9751, 0.7282, 0.9839, 0.7481, 0.9729, 0.7375, 0.9016, 0.6503, 0.8897, 0.6236, 0.9002, 0.6158, 0.9391, 0.6809, 0.9553, 0.7007, 0.9453, 0.7016, 0.3266, 0.8542, 0.3389, 0.8176, 0.3398, 0.8561, 0.9154, 0.575, 0.8921, 0.58, 0.9117, 0.5661, 0.3046, 0.9177, 0.2875, 0.9053, 0.305, 0.9091, 0.9172, 0.6106, 0.8974, 0.5852, 0.9154, 0.575, 0.3284, 0.9201, 0.305, 0.9091, 0.3312, 0.9034, 0.9352, 0.5691, 0.9117, 0.5661, 0.9322, 0.5606, 0.9857, 0.595, 0.9933, 0.5842, 0.998, 0.598, 0.9185, 0.648, 0.8987, 0.6628, 0.9016, 0.6503, 0.9362, 0.7431, 0.966, 0.761, 0.9541, 0.7625, 0.9709, 0.583, 0.95, 0.5606, 0.9713, 0.5643, 0.3266, 0.8542, 0.305, 0.9091, 0.3025, 0.8429, 0.333, 0.7998, 0.3025, 0.8429, 0.311, 0.7904, 0.3325, 0.4545, 0.3209, 0.4585, 0.3282, 0.4437, 0.3312, 0.9034, 0.3398, 0.8561, 0.3398, 0.9005, 0.9575, 0.7155, 0.9729, 0.7375, 0.9565, 0.7259, 0.3399, 0.4808, 0.3399, 0.5094, 0.3339, 0.5048, 0.9628, 0.9123, 0.9285, 0.8847, 0.9319, 0.8724, 0.966, 0.761, 0.9839, 0.7481, 0.9783, 0.7625, 0.9233, 0.9696, 0.8924, 0.9677, 0.9109, 0.9262, 0.8897, 0.6236, 0.8617, 0.6018, 0.8868, 0.6041, 0.3025, 0.8429, 0.2867, 0.7892, 0.311, 0.7904, 0.8915, 0.6557, 0.8704, 0.6465, 0.8897, 0.6236, 0.9377, 0.9313, 0.9109, 0.9262, 0.9285, 0.8847, 0.9792, 0.565, 0.9709, 0.583, 0.9713, 0.5643, 0.9016, 0.6503, 0.9172, 0.6106, 0.9185, 0.648, 0.9457, 0.7083, 0.9553, 0.7007, 0.9575, 0.7155, 0.9002, 0.6158, 0.8868, 0.6041, 0.8974, 0.5852, 0.9518, 0.5969, 0.9787, 0.6125, 0.9574, 0.6197, 0.8839, 0.9552, 0.9109, 0.9262, 0.8924, 0.9677, 0.9574, 0.6197, 0.9749, 0.6524, 0.937, 0.6493, 0.9857, 0.595, 0.9709, 0.583, 0.9894, 0.5811, 0.9185, 0.648, 0.9347, 0.6091, 0.9352, 0.6492, 0.9751, 0.7282, 0.9553, 0.7007, 0.9852, 0.7151, 0.7027, 0.1968, 0.668, 0.2183, 0.6557, 0.1293, 0.4192, 0.8549, 0.4217, 0.9119, 0.3753, 0.8526, 0.4217, 0.9119, 0.4096, 0.9371, 0.3731, 0.9329, 0.8852, 0.4484, 0.8879, 0.3649, 0.9389, 0.3636, 0.5014, 0.8569, 0.4866, 0.78, 0.5409, 0.775, 0.6189, 0.8534, 0.6701, 0.8522, 0.7028, 0.9241, 0.9213, 0.7031, 0.9144, 0.76, 0.8751, 0.7555, 0.728, 0.7709, 0.7425, 0.8344, 0.6701, 0.8522, 0.9846, 0.5158, 0.9389, 0.5345, 0.9332, 0.4452, 0.5014, 0.8569, 0.446, 0.8552, 0.4468, 0.7971, 0.7899, 0.6933, 0.8274, 0.6773, 0.8127, 0.7522, 0.7558, 0.7433, 0.7302, 0.7345, 0.7473, 0.707, 0.8751, 0.7555, 0.9144, 0.76, 0.9093, 0.8301, 0.9389, 0.5345, 0.8896, 0.5322, 0.8852, 0.4484, 0.6085, 0.769, 0.6667, 0.7632, 0.6701, 0.8522, 0.5021, 0.9442, 0.5014, 0.8569, 0.5587, 0.8539, 0.5834, 0.7803, 0.6085, 0.769, 0.6189, 0.8534, 0.6878, 0.6773, 0.7473, 0.707, 0.7302, 0.7345, 0.8127, 0.7522, 0.8751, 0.7555, 0.8691, 0.8437, 0.7636, 0.6786, 0.7473, 0.707, 0.6878, 0.6773, 0.9279, 0.8239, 0.9093, 0.8301, 0.9144, 0.76, 0.8274, 0.6773, 0.8867, 0.6821, 0.8751, 0.7555, 0.7758, 0.6943, 0.7686, 0.725, 0.7473, 0.707, 0.9362, 0.717, 0.9341, 0.7653, 0.9144, 0.76, 0.754, 0.7756, 0.7691, 0.8214, 0.7425, 0.8344, 0.4217, 0.9119, 0.4192, 0.8549, 0.446, 0.8552, 0.4287, 0.8106, 0.4468, 0.7971, 0.446, 0.8552, 0.3209, 0.5368, 0.2854, 0.5164, 0.3209, 0.4554, 0.314, 0.6186, 0.2856, 0.5755, 0.2854, 0.5498, 0.4287, 0.8106, 0.4192, 0.8549, 0.3753, 0.8526, 0.3753, 0.8526, 0.3913, 0.7822, 0.4197, 0.7869, 0.3753, 0.8526, 0.3731, 0.9329, 0.3522, 0.927, 0.3522, 0.927, 0.3403, 0.9009, 0.3753, 0.8526, 0.7758, 0.8762, 0.7572, 0.9019, 0.7425, 0.8344, 0.852, 0.02447, 0.7868, 0.03282, 0.769, 0.0, 0.9848, 0.3793, 0.9875, 0.4439, 0.9332, 0.4452, 0.7052, 0.06253, 0.7065, 0.1252, 0.6557, 0.1293, 0.7268, 0.2214, 0.793, 0.213, 0.7779, 0.2522, 0.8729, 0.1207, 0.876, 0.1854, 0.7956, 0.1237, 0.876, 0.1854, 0.8535, 0.2117, 0.7956, 0.1237, 0.7868, 0.03282, 0.7956, 0.1237, 0.7281, 0.03608, 0.7956, 0.1237, 0.7065, 0.1252, 0.7052, 0.06253, 0.7956, 0.1237, 0.793, 0.213, 0.7268, 0.2214, 0.7268, 0.2214, 0.7027, 0.1968, 0.7956, 0.1237, 0.876, 0.04923, 0.8729, 0.1207, 0.7956, 0.1237, 0.7956, 0.1237, 0.7868, 0.03282, 0.852, 0.02447, 0.4439, 0.927, 0.446, 0.8552, 0.5014, 0.8569, 0.9157, 0.8578, 0.9093, 0.8301, 0.9279, 0.8239, 0.4197, 0.7869, 0.4356, 0.7709, 0.4468, 0.7971, 0.728, 0.7709, 0.7302, 0.7345, 0.7558, 0.7433, 0.4439, 0.927, 0.4342, 0.9569, 0.4096, 0.9371, 0.5021, 0.9442, 0.4915, 0.968, 0.4342, 0.9569, 0.4733, 0.7563, 0.4866, 0.78, 0.4468, 0.7971, 0.6667, 0.7632, 0.6701, 0.7334, 0.7302, 0.7345, 0.9093, 0.8301, 0.9157, 0.8578, 0.8726, 0.8681, 0.9523, 0.5606, 0.9389, 0.5345, 0.9846, 0.5158, 0.9848, 0.3793, 0.9389, 0.3636, 0.9521, 0.3346, 0.7052, 0.06253, 0.671, 0.05063, 0.6961, 0.02196, 0.6944, 0.245, 0.668, 0.2183, 0.7027, 0.1968, 0.4915, 0.968, 0.5021, 0.9442, 0.5587, 0.9429, 0.4866, 0.78, 0.4733, 0.7563, 0.5246, 0.7462, 0.6701, 0.7334, 0.6667, 0.7632, 0.6085, 0.769, 0.8691, 0.8437, 0.8726, 0.8681, 0.814, 0.8724, 0.6701, 0.8522, 0.7425, 0.8344, 0.7572, 0.9019, 0.1488, 0.3185, 0.1811, 0.1192, 0.2847, 0.1505, 0.4963, 0.4818, 0.5033, 0.6302, 0.4302, 0.5953, 0.758, 0.5035, 0.6472, 0.5447, 0.6294, 0.4246, 0.2236, 0.03065, 0.2964, 0.04313, 0.2738, 0.1044, 0.1704, 0.481, 0.2271, 0.4934, 0.2567, 0.6319, 0.4621, 0.1557, 0.4534, 0.02656, 0.5388, 0.0255, 0.7473, 0.4029, 0.6294, 0.4246, 0.625, 0.3543, 0.0, 0.6329, 0.06637, 0.4995, 0.09134, 0.5055, 0.1787, 0.4417, 0.2378, 0.445, 0.2271, 0.4934, 0.2854, 0.746, 0.2417, 0.7555, 0.2567, 0.6319, 0.3775, 0.3335, 0.3653, 0.2756, 0.471, 0.2741, 0.5829, 0.7462, 0.5524, 0.7041, 0.5834, 0.6725, 0.6093, 0.1646, 0.6172, 0.2822, 0.5755, 0.2693, 0.5832, 0.328, 0.6172, 0.2822, 0.6557, 0.3346, 0.4379, 0.6493, 0.4302, 0.5953, 0.5033, 0.6302, 0.374, 0.4753, 0.3403, 0.3691, 0.4066, 0.3705, 0.6472, 0.5447, 0.673, 0.6445, 0.6331, 0.6603, 0.2738, 0.1044, 0.2847, 0.1505, 0.1811, 0.1192, 0.7636, 0.6085, 0.673, 0.6445, 0.6472, 0.5447, 0.09476, 0.08678, 0.1794, 0.08651, 0.1811, 0.1192, 0.6294, 0.4246, 0.6472, 0.5447, 0.5834, 0.5468, 0.384, 0.01709, 0.461, 0.0, 0.4534, 0.02656, 0.4827, 0.3346, 0.471, 0.2741, 0.5755, 0.2693, 0.3773, 0.04197, 0.4534, 0.02656, 0.4621, 0.1557, 0.1008, 0.03729, 0.2236, 0.03065, 0.1794, 0.08651, 0.07685, 0.1338, 0.1811, 0.1192, 0.1488, 0.3185, 0.02681, 0.4042, 0.0186, 0.2602, 0.1488, 0.3185, 0.3673, 0.1638, 0.4621, 0.1557, 0.471, 0.2741, 0.07685, 0.1338, 0.0186, 0.2602, 0.0, 0.2403, 0.5795, 0.03061, 0.6093, 0.1646, 0.5628, 0.1554, 0.2854, 0.6262, 0.2567, 0.6319, 0.2271, 0.4934, 0.3069, 0.298, 0.3403, 0.3002, 0.3363, 0.4072, 0.471, 0.2741, 0.4621, 0.1557, 0.5628, 0.1554, 0.1361, 0.6526, 0.2567, 0.6319, 0.2417, 0.7555, 0.4764, 0.3744, 0.4963, 0.4818, 0.3979, 0.4684, 0.1488, 0.3185, 0.3069, 0.298, 0.2798, 0.4332, 0.5834, 0.3992, 0.5812, 0.5068, 0.4963, 0.4818, 0.0275, 0.6573, 0.1361, 0.6526, 0.1114, 0.7766, 0.1535, 0.005143, 0.232, 0.0, 0.2236, 0.03065, 0.8617, 0.5736, 0.7636, 0.6085, 0.758, 0.5035, 0.5014, 0.6655, 0.5033, 0.6302, 0.5631, 0.65, 0.7636, 0.6085, 0.7626, 0.649, 0.7007, 0.6773, 0.2738, 0.1044, 0.2964, 0.04313, 0.3403, 0.07304, 0.8617, 0.3697, 0.7473, 0.4029, 0.7254, 0.3346, 0.09134, 0.5055, 0.1704, 0.481, 0.1361, 0.6526, 0.232, 0.0, 0.3092, 0.01605, 0.2964, 0.04313, 0.8575, 0.4737, 0.758, 0.5035, 0.7473, 0.4029, 0.5812, 0.5068, 0.5631, 0.65, 0.5033, 0.6302, 0.9861, 0.161, 0.9987, 0.187, 0.9536, 0.1835, 0.07253, 0.9383, 0.0284, 0.9412, 0.06891, 0.9152, 0.0284, 0.9412, 0.007512, 0.9309, 0.06891, 0.9152, 0.07269, 0.8249, 0.01405, 0.8261, 0.02003, 0.7892, 0.9536, 0.1835, 0.9496, 0.2312, 0.9153, 0.2258, 0.7758, 0.916, 0.8198, 0.9128, 0.8184, 0.9697, 0.9475, 0.004048, 0.9694, 0.02771, 0.9501, 0.02708, 0.8682, 0.8888, 0.8639, 0.9194, 0.8198, 0.9128, 0.9386, 0.1287, 0.9662, 0.1136, 0.9693, 0.161, 0.9496, 0.2312, 0.9493, 0.2695, 0.9187, 0.2551, 0.8853, 0.04122, 0.8883, 0.01788, 0.9178, 0.04577, 0.02915, 0.8831, 0.0222, 0.8649, 0.07, 0.8664, 0.9694, 0.02771, 0.9947, 0.06148, 0.9832, 0.07112, 0.1415, 0.8198, 0.1354, 0.8519, 0.07269, 0.8249, 0.7869, 0.8724, 0.829, 0.8732, 0.8198, 0.9128, 0.9987, 0.187, 0.9987, 0.2374, 0.9496, 0.2312, 0.2568, 0.816, 0.2767, 0.8004, 0.2767, 0.8457, 0.07269, 0.8249, 0.07, 0.8664, 0.0222, 0.8649, 0.9501, 0.02708, 0.9832, 0.07112, 0.9548, 0.08885, 0.1192, 0.8724, 0.07, 0.8664, 0.07269, 0.8249, 0.1217, 0.915, 0.1234, 0.8922, 0.1347, 0.8844, 0.8883, 0.01788, 0.9213, 0.0, 0.9501, 0.02708, 0.1071, 0.8823, 0.06869, 0.8838, 0.07, 0.8664, 0.1208, 0.9338, 0.1217, 0.915, 0.1384, 0.9133, 0.8839, 0.9005, 0.8839, 0.927, 0.8639, 0.9194, 0.9468, 0.283, 0.9493, 0.2695, 0.9981, 0.2859, 0.9226, 0.2671, 0.9187, 0.2551, 0.9493, 0.2695, 0.1217, 0.915, 0.06891, 0.9152, 0.1234, 0.8922, 0.06891, 0.9152, 0.06869, 0.8838, 0.1071, 0.8823, 0.1055, 0.9412, 0.07253, 0.9383, 0.1217, 0.915, 0.07253, 0.9383, 0.06891, 0.9152, 0.1217, 0.915, 0.06891, 0.9152, 0.005858, 0.913, 0.02915, 0.8831, 0.005858, 0.913, 0.009676, 0.8912, 0.02915, 0.8831, 0.8754, 0.9614, 0.8569, 0.9667, 0.8639, 0.9194, 0.9296, 0.1047, 0.904, 0.07452, 0.9178, 0.04577, 0.2432, 0.8063, 0.1983, 0.8225, 0.2091, 0.7975, 0.1695, 0.9432, 0.1892, 0.9261, 0.202, 0.9478, 0.2399, 0.854, 0.2767, 0.8457, 0.263, 0.9009, 0.1983, 0.8225, 0.2432, 0.8063, 0.2399, 0.854, 0.2432, 0.8063, 0.2568, 0.816, 0.2399, 0.854, 0.1511, 0.8973, 0.1888, 0.872, 0.1892, 0.9261, 0.1892, 0.9261, 0.1695, 0.9432, 0.1576, 0.9344, 0.1888, 0.872, 0.2399, 0.854, 0.2374, 0.8951, 0.2374, 0.8951, 0.2224, 0.9149, 0.1888, 0.872, 0.1566, 0.8357, 0.1983, 0.8225, 0.1888, 0.872, 0.8858, 0.1391, 0.904, 0.07452, 0.9296, 0.1047, 0.9987, 0.2374, 0.9981, 0.2859, 0.9493, 0.2695, 0.1192, 0.8724, 0.1347, 0.8844, 0.1234, 0.8922, 0.9062, 0.2604, 0.9015, 0.2495, 0.9187, 0.2551, 0.003125, 0.8727, 0.0222, 0.8649, 0.02915, 0.8831, 0.8665, 0.9885, 0.8569, 0.9667, 0.8754, 0.9614, 0.8665, 0.9885, 0.827, 0.9913, 0.8184, 0.9697, 0.9015, 0.2495, 0.9006, 0.2239, 0.9153, 0.2258, 0.003125, 0.8727, 0.0, 0.8302, 0.01405, 0.8261, 0.1347, 0.8844, 0.1192, 0.8724, 0.1354, 0.8519, 0.9296, 0.1047, 0.9548, 0.08885, 0.9662, 0.1136, 0.2605, 0.7892, 0.2767, 0.8004, 0.2568, 0.816, 0.876, 0.04078, 0.878, 0.01714, 0.8883, 0.01788, 0.2374, 0.8951, 0.263, 0.9009, 0.2457, 0.9224, 0.7774, 0.9739, 0.8184, 0.9697, 0.827, 0.9913, 0.9205, 0.1818, 0.9153, 0.2258, 0.9006, 0.2239, 0.02003, 0.7892, 0.01405, 0.8261, 0.0, 0.8302, 0.9832, 0.07112, 0.9924, 0.09123, 0.9662, 0.1136, 0.8198, 0.9128, 0.8639, 0.9194, 0.8569, 0.9667, 0.3025, 0.8429, 0.305, 0.9091, 0.2875, 0.9053, 0.9852, 0.7151, 0.9553, 0.7007, 0.9613, 0.686, 0.9172, 0.6106, 0.9154, 0.575, 0.9352, 0.5691, 0.9709, 0.583, 0.9746, 0.5961, 0.9518, 0.5969, 0.9787, 0.6125, 0.9926, 0.6028, 0.998, 0.6289, 0.966, 0.761, 0.9412, 0.7313, 0.9565, 0.7259, 0.9027, 0.914, 0.9229, 0.8751, 0.9285, 0.8847, 0.9628, 0.9817, 0.9417, 0.9812, 0.9377, 0.9313, 0.9746, 0.5961, 0.9857, 0.595, 0.9926, 0.6028, 0.3339, 0.5092, 0.3209, 0.5003, 0.3339, 0.4808, 0.3395, 0.4417, 0.3325, 0.4545, 0.3282, 0.4437, 0.9363, 0.7247, 0.9457, 0.7083, 0.9565, 0.7259, 0.9751, 0.7282, 0.9974, 0.7414, 0.9839, 0.7481, 0.9016, 0.6503, 0.8915, 0.6557, 0.8897, 0.6236, 0.9391, 0.6809, 0.9613, 0.686, 0.9553, 0.7007, 0.8675, 0.5851, 0.8921, 0.58, 0.8868, 0.6041, 0.9154, 0.575, 0.8974, 0.5852, 0.8921, 0.58, 0.9447, 0.5822, 0.9518, 0.5969, 0.9352, 0.6028, 0.9172, 0.6106, 0.9002, 0.6158, 0.8974, 0.5852, 0.3284, 0.9201, 0.3046, 0.9177, 0.305, 0.9091, 0.9352, 0.5691, 0.9154, 0.575, 0.9117, 0.5661, 0.9857, 0.595, 0.9894, 0.5811, 0.9933, 0.5842, 0.9185, 0.648, 0.9161, 0.6622, 0.8987, 0.6628, 0.9362, 0.7431, 0.9412, 0.7313, 0.966, 0.761, 0.9709, 0.583, 0.9447, 0.5822, 0.95, 0.5606, 0.3266, 0.8542, 0.3312, 0.9034, 0.305, 0.9091, 0.333, 0.7998, 0.3266, 0.8542, 0.3025, 0.8429, 0.3325, 0.4545, 0.3296, 0.4664, 0.3209, 0.4585, 0.3312, 0.9034, 0.3266, 0.8542, 0.3398, 0.8561, 0.9575, 0.7155, 0.9751, 0.7282, 0.9729, 0.7375, 0.3359, 0.549, 0.3209, 0.5366, 0.3359, 0.5185, 0.9628, 0.9123, 0.9377, 0.9313, 0.9285, 0.8847, 0.966, 0.761, 0.9729, 0.7375, 0.9839, 0.7481, 0.9233, 0.9696, 0.9024, 0.9898, 0.8924, 0.9677, 0.8897, 0.6236, 0.8704, 0.6465, 0.8617, 0.6018, 0.3025, 0.8429, 0.2767, 0.8404, 0.2867, 0.7892, 0.9974, 0.7414, 0.9751, 0.7282, 0.9852, 0.7151, 0.9377, 0.9313, 0.9233, 0.9696, 0.9109, 0.9262, 0.9792, 0.565, 0.9894, 0.5811, 0.9709, 0.583, 0.9016, 0.6503, 0.9002, 0.6158, 0.9172, 0.6106, 0.9457, 0.7083, 0.9453, 0.7016, 0.9553, 0.7007, 0.9002, 0.6158, 0.8897, 0.6236, 0.8868, 0.6041, 0.9518, 0.5969, 0.9746, 0.5961, 0.9787, 0.6125, 0.8839, 0.9552, 0.9027, 0.914, 0.9109, 0.9262, 0.9574, 0.6197, 0.9787, 0.6125, 0.9749, 0.6524, 0.9857, 0.595, 0.9746, 0.5961, 0.9709, 0.583, 0.9185, 0.648, 0.9172, 0.6106, 0.9347, 0.6091, 0.9751, 0.7282, 0.9575, 0.7155, 0.9553, 0.7007])
me_cube.materials.append(mat_rock_albedo)
me_cube.use_remesh_preserve_volume = False
me_cube.use_remesh_preserve_attributes = False
me_cube.use_mirror_vertex_groups = False
me_cube.update()
me_cube_001 = bpy.data.meshes.new('Cube.001')
me_cube_001.from_pydata([(-0.1666, -0.1904, -0.1323), (-0.09029, 0.1603, -0.171), (-0.1589, -0.1606, 0.1764), (0.1048, 0.01644, -0.1505), (0.1599, -0.0185, -0.007845), (-0.2145, -0.2209, 0.07852), (-0.2301, 0.103, 0.03317), (0.05683, 0.1029, -0.0221), (0.106, -0.257, 0.0278), (-0.006654, 0.1852, -0.1608), (-0.04939, -0.2236, -0.1599), (-0.08455, -0.2595, -0.08919), (-0.07207, 0.2276, -0.096), (-0.2255, -0.03447, -0.1694), (0.1047, -0.05245, -0.1641), (0.1657, -0.09493, 0.00123), (0.1622, -0.04061, -0.08458), (-0.2841, -0.09876, -0.08409), (-0.08464, -0.03254, 0.2112), (-0.02837, 0.05515, -0.2278), (-0.1967, 0.01737, 0.1506), (-0.1956, -0.06453, 0.166), (-0.232, -0.03199, 0.1284), (-0.02577, -0.2541, 0.1127), (-0.006991, -0.2197, 0.1565), (-0.06688, -0.2383, 0.1457), (-0.1097, 0.1544, 0.09388), (-0.112, 0.1038, 0.15), (-0.05523, 0.1228, 0.09466)], [], [(15, 8, 16), (26, 27, 28), (10, 0, 13), (14, 10, 19), (10, 13, 19), (5, 25, 2), (11, 0, 10), (9, 12, 7), (9, 7, 3), (13, 6, 1), (12, 1, 6), (23, 24, 25), (8, 10, 14), (8, 15, 24, 23), (11, 5, 0), (3, 19, 9), (4, 15, 16), (18, 15, 4), (19, 1, 9), (0, 5, 17), (18, 4, 28, 27), (19, 13, 1), (3, 14, 19), (0, 17, 13), (15, 18, 24), (16, 3, 7), (8, 11, 10), (18, 21, 2), (16, 14, 3), (16, 8, 14), (12, 9, 1), (13, 17, 6), (21, 20, 22), (4, 16, 7), (22, 20, 6, 17), (20, 21, 18, 27), (22, 17, 5), (21, 22, 5, 2), (23, 25, 5, 11), (23, 11, 8), (25, 24, 18, 2), (28, 4, 7), (27, 26, 6, 20), (26, 28, 7, 12), (26, 12, 6)])
me_cube_001.polygons.foreach_set('use_smooth', [True] * 45)
_k = set([(0, 10), (0, 11), (0, 13), (0, 17), (1, 9), (1, 12), (1, 13), (2, 21), (2, 25), (3, 9), (3, 14), (3, 16), (4, 15), (4, 16), (4, 28), (9, 12), (10, 11), (10, 14), (11, 23), (12, 26), (13, 17), (14, 16), (15, 16), (15, 24), (17, 22), (20, 21), (20, 22), (20, 27), (21, 22), (23, 24), (23, 25), (24, 25), (26, 27), (26, 28), (27, 28)])
me_cube_001.attributes.new('sharp_edge', 'BOOLEAN', 'EDGE').data.foreach_set('value', [ (min(e.vertices), max(e.vertices)) in _k for e in me_cube_001.edges])
_uv = me_cube_001.uv_layers.new(name='UVMap')
_uv.uv.foreach_set('vector', [0.5875, 0.5421, 0.698, 0.4549, 0.6336, 0.6574, 0.2263, 0.4862, 0.194, 0.4754, 0.2263, 0.4578, 0.04815, 0.1196, 0.1888, 0.09294, 0.2834, 0.1529, 0.02559, 0.255, 0.04815, 0.1196, 0.1947, 0.3226, 0.04815, 0.1196, 0.2834, 0.1529, 0.1947, 0.3226, 0.127, 0.2166, 0.2739, 0.4293, 0.138, 0.4384, 0.2368, 0.4768, 0.1956, 0.4742, 0.2305, 0.4465, 0.4095, 0.4889, 0.4461, 0.433, 0.5057, 0.5112, 0.4095, 0.4889, 0.5057, 0.5112, 0.4428, 0.625, 0.8739, 0.183, 0.7408, 0.1153, 0.869, 0.04082, 0.768, 0.00482, 0.869, 0.04082, 0.7408, 0.1153, 0.1963, 0.4709, 0.2223, 0.4514, 0.2223, 0.4866, 0.698, 0.4549, 0.8558, 0.5041, 0.7589, 0.607, 0.698, 0.4549, 0.5875, 0.5421, 0.625, 0.363, 0.7264, 0.3359, 0.2802, 0.1512, 0.127, 0.2166, 0.1546, 0.09236, 0.03058, 0.4028, 0.1947, 0.3226, 0.1446, 0.4409, 0.2314, 0.4839, 0.2005, 0.4788, 0.2314, 0.4514, 0.1517, 0.6998, 0.09026, 0.5049, 0.1797, 0.4787, 0.1947, 0.3226, 0.2832, 0.4294, 0.1446, 0.4409, 0.1546, 0.09236, 0.127, 0.2166, 0.04866, 0.1201, 0.1517, 0.6998, 0.1797, 0.4787, 0.261, 0.5672, 0.2691, 0.7235, 0.1947, 0.3226, 0.2834, 0.1529, 0.2832, 0.4294, 0.03058, 0.4028, 0.02559, 0.255, 0.1947, 0.3226, 0.2322, 0.4558, 0.2118, 0.4795, 0.1983, 0.4593, 0.09026, 0.5049, 0.1517, 0.6998, 0.04327, 0.6125, 0.5, 0.6505, 0.4428, 0.625, 0.5057, 0.5112, 0.698, 0.4549, 0.8583, 0.3746, 0.8558, 0.5041, 0.1517, 0.6998, 0.1359, 0.7754, 0.07172, 0.7415, 0.2429, 0.4618, 0.2096, 0.4861, 0.1995, 0.4586, 0.6336, 0.6574, 0.698, 0.4549, 0.7589, 0.607, 0.2283, 0.4557, 0.2283, 0.4898, 0.2015, 0.4773, 0.8739, 0.183, 0.8073, 0.2362, 0.7408, 0.1153, 0.2015, 0.4789, 0.2254, 0.4567, 0.2254, 0.482, 0.5598, 0.6591, 0.5, 0.6505, 0.5057, 0.5112, 0.6957, 0.2403, 0.662, 0.1477, 0.7408, 0.1153, 0.8073, 0.2362, 0.2083, 0.7775, 0.1359, 0.7754, 0.1517, 0.6998, 0.2691, 0.7235, 0.02093, 0.236, 0.04866, 0.1201, 0.127, 0.2166, 0.03064, 0.4049, 0.02093, 0.236, 0.127, 0.2166, 0.138, 0.4384, 0.3153, 0.3558, 0.2739, 0.4293, 0.127, 0.2166, 0.2802, 0.1512, 0.7264, 0.3359, 0.8583, 0.3746, 0.698, 0.4549, 0.0237, 0.6766, 0.04327, 0.6125, 0.1517, 0.6998, 0.07172, 0.7415, 0.5784, 0.5136, 0.5598, 0.6591, 0.5057, 0.5112, 0.6757, 0.0685, 0.7312, 0.03757, 0.7408, 0.1153, 0.662, 0.1477, 0.5805, 0.4574, 0.5784, 0.5136, 0.5057, 0.5112, 0.4461, 0.433, 0.7312, 0.03757, 0.768, 0.00482, 0.7408, 0.1153])
me_cube_001.materials.append(mat_rock_albedo)
me_cube_001.use_remesh_preserve_volume = False
me_cube_001.use_remesh_preserve_attributes = False
me_cube_001.use_mirror_vertex_groups = False
me_cube_001.update()

# ---- objects
ob_rocks_1 = bpy.data.objects.new('Rocks_1', me_cube)
ob_rock = bpy.data.objects.new('Rock', me_cube_001)

# ---- transforms, parenting, visibility, modifiers, constraints
ob_rocks_1.location = (0.0, 0.0, 0.0)
ob_rocks_1.lock_rotations_4d = False
ob_rocks_1.empty_display_type = 'ARROWS'
ob_rocks_1.lineart.crease_threshold = 0.0
_m = ob_rocks_1.modifiers.new('Subdivision', 'SUBSURF')
_m.uv_smooth = 'PRESERVE_CORNERS'
_m.levels = 3
_m.render_levels = 3
_m.show_only_control_edges = False
_m.use_creases = False
_m = ob_rocks_1.modifiers.new('Auto Smooth', 'NODES')
_m.node_group = ng_auto_smooth
_gi = [s.identifier for s in ng_auto_smooth.interface.items_tree if s.item_type == 'SOCKET' and s.in_out == 'INPUT']
_m[_gi[1]] = 3.142  # Angle
ob_rock.location = (0.0, 0.0, 0.0)
ob_rock.lineart.crease_threshold = 0.0
_m = ob_rock.modifiers.new('Auto Smooth', 'NODES')
_m.node_group = ng_auto_smooth
_gi = [s.identifier for s in ng_auto_smooth.interface.items_tree if s.item_type == 'SOCKET' and s.in_out == 'INPUT']
_m[_gi[1]] = 3.142  # Angle

# ---- collection membership
col_collection.objects.link(ob_rocks_1)
col_collection.objects.link(ob_rock)

# ---- scene / render settings (as saved in the file)
scene.frame_start = 1; scene.frame_end = 250; scene.frame_set(1)
scene.render.engine = 'BLENDER_EEVEE_NEXT'
scene.cycles.use_denoising = False
scene.cycles.samples = 128
scene.cycles.sampling_pattern = 'TABULATED_SOBOL'
scene.cycles.use_adaptive_sampling = False
scene.cycles.use_light_tree = False
scene.view_settings.view_transform = 'Filmic'
bpy.context.view_layer.update()

# ---- added for rendering (the .blend has no active camera and no usable light): camera, sun
cam_auto = bpy.data.cameras.new('AutoCamera')
cam_auto.lens = 50.0
cam_auto.sensor_width = 36.0
cam_auto.clip_end = 1000.0
ob_auto_camera = bpy.data.objects.new('AutoCamera', cam_auto)
scene.collection.objects.link(ob_auto_camera)
ob_auto_camera.location = (4.08478, -4.77628, 3.5701)
ob_auto_camera.rotation_euler = (1.09748, -7.21219e-08, 0.694738)
scene.camera = ob_auto_camera
light_auto_sun = bpy.data.lights.new('AutoSun', 'SUN')
light_auto_sun.energy = 3.0
light_auto_sun.angle = 0.0523599
ob_auto_sun = bpy.data.objects.new('AutoSun', light_auto_sun)
scene.collection.objects.link(ob_auto_sun)
ob_auto_sun.rotation_euler = (0.872665, 0.174533, 0.523599)
bpy.context.view_layer.update()
